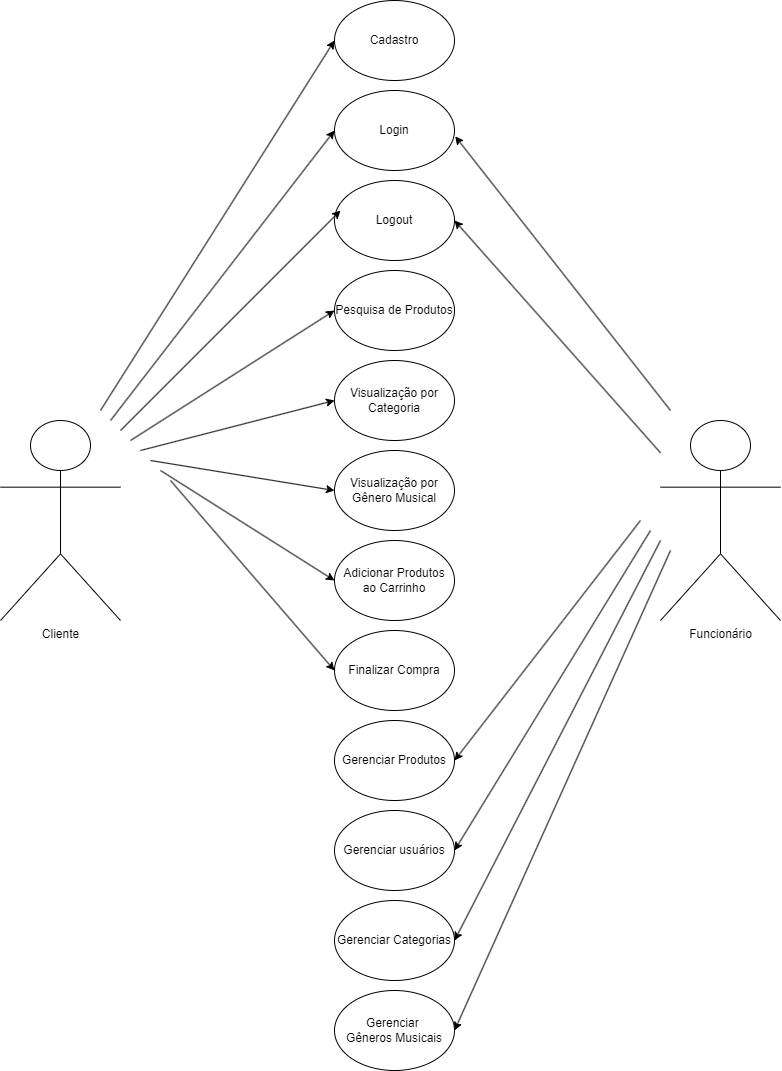

The diagram above was exported from draw.io. Its source (the exported page's mxGraphModel, read from the mxfile embedded in the PNG):
<mxGraphModel dx="2206" dy="1135" grid="1" gridSize="10" guides="1" tooltips="1" connect="1" arrows="1" fold="1" page="1" pageScale="1" pageWidth="827" pageHeight="1169" background="#ffffff" math="0" shadow="0">
  <root>
    <mxCell id="0" />
    <mxCell id="1" parent="0" />
    <mxCell id="UFA0NB7YmgK8PhNfQX12-1" value="Cadastro" style="ellipse;whiteSpace=wrap;html=1;" vertex="1" parent="1">
      <mxGeometry x="354" y="30" width="120" height="80" as="geometry" />
    </mxCell>
    <mxCell id="UFA0NB7YmgK8PhNfQX12-2" value="Login" style="ellipse;whiteSpace=wrap;html=1;" vertex="1" parent="1">
      <mxGeometry x="354" y="120" width="120" height="80" as="geometry" />
    </mxCell>
    <mxCell id="UFA0NB7YmgK8PhNfQX12-3" value="Logout" style="ellipse;whiteSpace=wrap;html=1;" vertex="1" parent="1">
      <mxGeometry x="354" y="210" width="120" height="80" as="geometry" />
    </mxCell>
    <mxCell id="UFA0NB7YmgK8PhNfQX12-4" value="Pesquisa de Produtos" style="ellipse;whiteSpace=wrap;html=1;" vertex="1" parent="1">
      <mxGeometry x="354" y="300" width="120" height="80" as="geometry" />
    </mxCell>
    <mxCell id="UFA0NB7YmgK8PhNfQX12-5" value="Visualização por&lt;div&gt;Categoria&lt;/div&gt;" style="ellipse;whiteSpace=wrap;html=1;" vertex="1" parent="1">
      <mxGeometry x="354" y="390" width="120" height="80" as="geometry" />
    </mxCell>
    <mxCell id="UFA0NB7YmgK8PhNfQX12-6" value="Visualização por&lt;div&gt;Gênero Musical&lt;/div&gt;" style="ellipse;whiteSpace=wrap;html=1;" vertex="1" parent="1">
      <mxGeometry x="354" y="480" width="120" height="80" as="geometry" />
    </mxCell>
    <mxCell id="UFA0NB7YmgK8PhNfQX12-7" value="Adicionar Produtos ao Carrinho" style="ellipse;whiteSpace=wrap;html=1;" vertex="1" parent="1">
      <mxGeometry x="354" y="570" width="120" height="80" as="geometry" />
    </mxCell>
    <mxCell id="UFA0NB7YmgK8PhNfQX12-8" value="Finalizar Compra" style="ellipse;whiteSpace=wrap;html=1;" vertex="1" parent="1">
      <mxGeometry x="354" y="660" width="120" height="80" as="geometry" />
    </mxCell>
    <mxCell id="UFA0NB7YmgK8PhNfQX12-9" value="Gerenciar Produtos" style="ellipse;whiteSpace=wrap;html=1;" vertex="1" parent="1">
      <mxGeometry x="354" y="750" width="120" height="80" as="geometry" />
    </mxCell>
    <mxCell id="UFA0NB7YmgK8PhNfQX12-10" value="Gerenciar usuários" style="ellipse;whiteSpace=wrap;html=1;" vertex="1" parent="1">
      <mxGeometry x="354" y="840" width="120" height="80" as="geometry" />
    </mxCell>
    <mxCell id="UFA0NB7YmgK8PhNfQX12-11" value="Gerenciar Categorias" style="ellipse;whiteSpace=wrap;html=1;" vertex="1" parent="1">
      <mxGeometry x="354" y="930" width="120" height="80" as="geometry" />
    </mxCell>
    <mxCell id="UFA0NB7YmgK8PhNfQX12-12" value="Gerenciar&amp;nbsp;&lt;div&gt;Gêneros Musicais&lt;/div&gt;" style="ellipse;whiteSpace=wrap;html=1;" vertex="1" parent="1">
      <mxGeometry x="354" y="1020" width="120" height="80" as="geometry" />
    </mxCell>
    <mxCell id="UFA0NB7YmgK8PhNfQX12-13" value="Cliente" style="shape=umlActor;verticalLabelPosition=bottom;verticalAlign=top;html=1;outlineConnect=0;" vertex="1" parent="1">
      <mxGeometry x="20" y="450" width="120" height="200" as="geometry" />
    </mxCell>
    <mxCell id="UFA0NB7YmgK8PhNfQX12-14" value="Funcionário" style="shape=umlActor;verticalLabelPosition=bottom;verticalAlign=top;html=1;outlineConnect=0;" vertex="1" parent="1">
      <mxGeometry x="680" y="450" width="120" height="200" as="geometry" />
    </mxCell>
    <mxCell id="UFA0NB7YmgK8PhNfQX12-17" value="" style="endArrow=classic;html=1;rounded=0;entryX=0;entryY=0.5;entryDx=0;entryDy=0;" edge="1" parent="1" target="UFA0NB7YmgK8PhNfQX12-1">
      <mxGeometry width="50" height="50" relative="1" as="geometry">
        <mxPoint x="120" y="440" as="sourcePoint" />
        <mxPoint x="420" y="310" as="targetPoint" />
      </mxGeometry>
    </mxCell>
    <mxCell id="UFA0NB7YmgK8PhNfQX12-18" value="" style="endArrow=classic;html=1;rounded=0;entryX=0;entryY=0.5;entryDx=0;entryDy=0;" edge="1" parent="1" target="UFA0NB7YmgK8PhNfQX12-2">
      <mxGeometry width="50" height="50" relative="1" as="geometry">
        <mxPoint x="130" y="450" as="sourcePoint" />
        <mxPoint x="364" y="80" as="targetPoint" />
      </mxGeometry>
    </mxCell>
    <mxCell id="UFA0NB7YmgK8PhNfQX12-19" value="" style="endArrow=classic;html=1;rounded=0;entryX=0.05;entryY=0.375;entryDx=0;entryDy=0;entryPerimeter=0;" edge="1" parent="1" target="UFA0NB7YmgK8PhNfQX12-3">
      <mxGeometry width="50" height="50" relative="1" as="geometry">
        <mxPoint x="140" y="460" as="sourcePoint" />
        <mxPoint x="374" y="90" as="targetPoint" />
      </mxGeometry>
    </mxCell>
    <mxCell id="UFA0NB7YmgK8PhNfQX12-20" value="" style="endArrow=classic;html=1;rounded=0;entryX=0;entryY=0.5;entryDx=0;entryDy=0;" edge="1" parent="1" target="UFA0NB7YmgK8PhNfQX12-4">
      <mxGeometry width="50" height="50" relative="1" as="geometry">
        <mxPoint x="150" y="470" as="sourcePoint" />
        <mxPoint x="384" y="100" as="targetPoint" />
      </mxGeometry>
    </mxCell>
    <mxCell id="UFA0NB7YmgK8PhNfQX12-21" value="" style="endArrow=classic;html=1;rounded=0;entryX=0;entryY=0.5;entryDx=0;entryDy=0;" edge="1" parent="1" target="UFA0NB7YmgK8PhNfQX12-5">
      <mxGeometry width="50" height="50" relative="1" as="geometry">
        <mxPoint x="160" y="480" as="sourcePoint" />
        <mxPoint x="394" y="110" as="targetPoint" />
      </mxGeometry>
    </mxCell>
    <mxCell id="UFA0NB7YmgK8PhNfQX12-22" value="" style="endArrow=classic;html=1;rounded=0;entryX=0;entryY=0.5;entryDx=0;entryDy=0;" edge="1" parent="1" target="UFA0NB7YmgK8PhNfQX12-6">
      <mxGeometry width="50" height="50" relative="1" as="geometry">
        <mxPoint x="170" y="490" as="sourcePoint" />
        <mxPoint x="364" y="440" as="targetPoint" />
      </mxGeometry>
    </mxCell>
    <mxCell id="UFA0NB7YmgK8PhNfQX12-23" value="" style="endArrow=classic;html=1;rounded=0;entryX=0;entryY=0.5;entryDx=0;entryDy=0;" edge="1" parent="1" target="UFA0NB7YmgK8PhNfQX12-7">
      <mxGeometry width="50" height="50" relative="1" as="geometry">
        <mxPoint x="180" y="500" as="sourcePoint" />
        <mxPoint x="374" y="450" as="targetPoint" />
      </mxGeometry>
    </mxCell>
    <mxCell id="UFA0NB7YmgK8PhNfQX12-24" value="" style="endArrow=classic;html=1;rounded=0;entryX=0;entryY=0.5;entryDx=0;entryDy=0;" edge="1" parent="1" target="UFA0NB7YmgK8PhNfQX12-8">
      <mxGeometry width="50" height="50" relative="1" as="geometry">
        <mxPoint x="190" y="510" as="sourcePoint" />
        <mxPoint x="384" y="460" as="targetPoint" />
      </mxGeometry>
    </mxCell>
    <mxCell id="UFA0NB7YmgK8PhNfQX12-26" value="" style="endArrow=classic;html=1;rounded=0;entryX=1.006;entryY=0.573;entryDx=0;entryDy=0;entryPerimeter=0;" edge="1" parent="1" target="UFA0NB7YmgK8PhNfQX12-2">
      <mxGeometry width="50" height="50" relative="1" as="geometry">
        <mxPoint x="690" y="440" as="sourcePoint" />
        <mxPoint x="484" y="80" as="targetPoint" />
      </mxGeometry>
    </mxCell>
    <mxCell id="UFA0NB7YmgK8PhNfQX12-27" value="" style="endArrow=classic;html=1;rounded=0;entryX=1;entryY=0.5;entryDx=0;entryDy=0;" edge="1" parent="1" source="UFA0NB7YmgK8PhNfQX12-14" target="UFA0NB7YmgK8PhNfQX12-3">
      <mxGeometry width="50" height="50" relative="1" as="geometry">
        <mxPoint x="720" y="450" as="sourcePoint" />
        <mxPoint x="494" y="90" as="targetPoint" />
      </mxGeometry>
    </mxCell>
    <mxCell id="UFA0NB7YmgK8PhNfQX12-29" value="" style="endArrow=classic;html=1;rounded=0;entryX=1;entryY=0.5;entryDx=0;entryDy=0;" edge="1" parent="1" target="UFA0NB7YmgK8PhNfQX12-9">
      <mxGeometry width="50" height="50" relative="1" as="geometry">
        <mxPoint x="660" y="550" as="sourcePoint" />
        <mxPoint x="420" y="590" as="targetPoint" />
      </mxGeometry>
    </mxCell>
    <mxCell id="UFA0NB7YmgK8PhNfQX12-30" value="" style="endArrow=classic;html=1;rounded=0;entryX=1;entryY=0.5;entryDx=0;entryDy=0;" edge="1" parent="1" target="UFA0NB7YmgK8PhNfQX12-10">
      <mxGeometry width="50" height="50" relative="1" as="geometry">
        <mxPoint x="670" y="560" as="sourcePoint" />
        <mxPoint x="484" y="800" as="targetPoint" />
      </mxGeometry>
    </mxCell>
    <mxCell id="UFA0NB7YmgK8PhNfQX12-31" value="" style="endArrow=classic;html=1;rounded=0;entryX=1;entryY=0.5;entryDx=0;entryDy=0;" edge="1" parent="1" target="UFA0NB7YmgK8PhNfQX12-11">
      <mxGeometry width="50" height="50" relative="1" as="geometry">
        <mxPoint x="680" y="570" as="sourcePoint" />
        <mxPoint x="484" y="890" as="targetPoint" />
      </mxGeometry>
    </mxCell>
    <mxCell id="UFA0NB7YmgK8PhNfQX12-32" value="" style="endArrow=classic;html=1;rounded=0;entryX=1;entryY=0.5;entryDx=0;entryDy=0;" edge="1" parent="1" target="UFA0NB7YmgK8PhNfQX12-12">
      <mxGeometry width="50" height="50" relative="1" as="geometry">
        <mxPoint x="690" y="580" as="sourcePoint" />
        <mxPoint x="494" y="900" as="targetPoint" />
      </mxGeometry>
    </mxCell>
  </root>
</mxGraphModel>